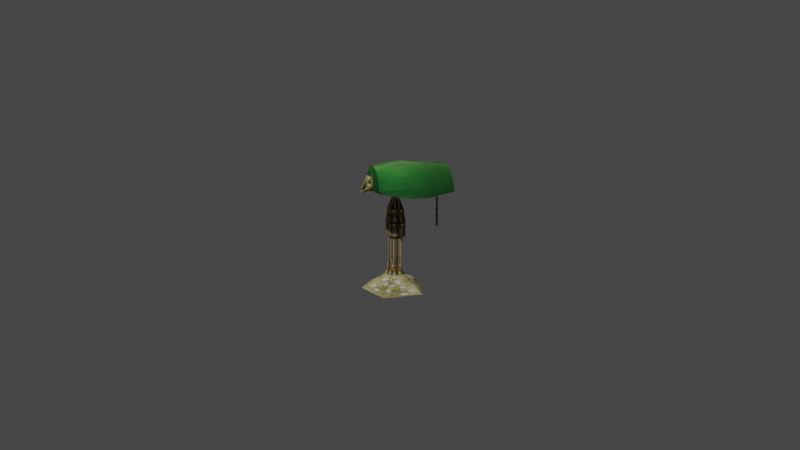 # Source: ps1_brass_bankers_desk_lamp.blend  (saved by Blender 2.93.20; exported with 4.5.12 LTS)
import bpy
from mathutils import Matrix  # noqa: F401  (used for matrix-valued properties, if any)

bpy.ops.wm.read_factory_settings(use_empty=True)
scene = bpy.context.scene
scene.name = 'Scene'

# ---- collections
col_collection = bpy.data.collections.new('Collection'); scene.collection.children.link(col_collection)

# ---- images (referenced by path relative to the original .blend; pixels are not part of the script)
import os
ASSET_DIR = os.environ.get("B2B_ASSET_DIR", "")  # directory of the original .blend (textures are referenced by path, not embedded)
HERE = os.path.dirname(os.path.abspath(__file__))  # packed textures are extracted next to this script under _unpacked/

def load_image(name, relpath, width, height, colorspace="sRGB"):
    """Load a texture the original file referenced (path relative to the .blend, or extracted next to this script)."""
    p = next((c for c in (os.path.join(HERE, relpath), os.path.join(ASSET_DIR, relpath)) if relpath and os.path.exists(c)), "")
    if p:
        img = bpy.data.images.load(p, check_existing=True)
        img.name = name
    else:  # same state as the original file: an image datablock whose file is absent (Cycles renders it pink)
        img = bpy.data.images.new(name, width, height)
        img.source = "FILE"
        img.filepath = "//" + (relpath or name)
    img.colorspace_settings.name = colorspace
    return img
img_lamp_uv_dev_png = load_image('lamp_uv_dev.png', '_unpacked/lamp_uv_dev.82d1dbc5.png', 512, 512, 'sRGB')

# ---- materials (node trees are filled in below, after node groups)
mat_material = bpy.data.materials.new('Material')
mat_material.alpha_threshold = 0.0
mat_material.use_transparent_shadow = False
mat_material.line_color = (0.0, 0.0, 0.0, 1.0)

# ---- material node trees
mat_material.use_nodes = True; mat_material.node_tree.nodes.clear()
_N = mat_material.node_tree.nodes; _L = mat_material.node_tree.links
n0 = _N.new('ShaderNodeOutputMaterial'); n0.name = 'Material Output'; n0.location = (300, 300)
n1 = _N.new('ShaderNodeBsdfPrincipled'); n1.name = 'Principled BSDF'; n1.location = (10, 300)
n1.distribution = 'GGX'
n1.subsurface_method = 'BURLEY'
n1.inputs[2].default_value = 0.4853
n1.inputs[3].default_value = 1.45
n1.inputs[13].default_value = 0.0
n1.inputs[27].default_value = (0.0, 0.0, 0.0, 1.0)
n1.inputs[28].default_value = 1.0
n2 = _N.new('ShaderNodeTexImage'); n2.name = 'Image Texture'; n2.location = (-280, 280)
n2.image = img_lamp_uv_dev_png
n2.interpolation = 'Closest'
_L.new(n1.outputs[0], n0.inputs[0])
_L.new(n2.outputs[0], n1.inputs[0])
n0.is_active_output = True

# ---- world
world_world = bpy.data.worlds.new('World'); scene.world = world_world
world_world.use_nodes = True; world_world.node_tree.nodes.clear()
_N = world_world.node_tree.nodes; _L = world_world.node_tree.links
n0 = _N.new('ShaderNodeOutputWorld'); n0.name = 'World Output'; n0.location = (300, 300)
n1 = _N.new('ShaderNodeBackground'); n1.name = 'Background'; n1.location = (10, 300)
n1.inputs[0].default_value = (0.05088, 0.05088, 0.05088, 1.0)
_L.new(n1.outputs[0], n0.inputs[0])
n0.is_active_output = True
world_world.color = (0.05088, 0.05088, 0.05088)
world_world.use_sun_shadow = False
world_world.sun_shadow_jitter_overblur = 0.0

# ---- cameras
cam_camera = bpy.data.cameras.new('Camera')
cam_camera.clip_end = 100.0
cam_camera.lens = 26.74
cam_camera.ortho_scale = 7.314

# ---- lights
light_light = bpy.data.lights.new('Light', 'POINT')
light_light.transmission_factor = 0.0
light_light.energy = 1000.0
light_light.shadow_soft_size = 0.1
light_light.shadow_maximum_resolution = 0.006
light_light.use_absolute_resolution = True

# ---- meshes
me_cube = bpy.data.meshes.new('Cube')
me_cube.from_pydata([(0.05218, 0.05131, 0.4814), (0.05218, 0.05131, 0.377), (0.05218, -0.05306, 0.4814), (0.05218, -0.05306, 0.377), (-0.05218, 0.05131, 0.4814), (-0.05218, 0.05131, 0.377), (-0.05218, -0.05306, 0.4814), (-0.05218, -0.05306, 0.377), (0.04472, -0.04559, 0.518), (-0.04472, -0.04559, 0.518), (0.04472, 0.04384, 0.518), (-0.04472, 0.04384, 0.518), (0.04472, -0.04559, 0.5493), (-0.04472, -0.04559, 0.5493), (0.04472, 0.04384, 0.5493), (-0.04472, 0.04384, 0.5493), (0.0213, -0.02218, 0.6235), (-0.0213, -0.02218, 0.6235), (0.0213, 0.02042, 0.6235), (-0.0213, 0.02042, 0.6235), (0.0213, -0.02218, 0.6404), (-0.0213, -0.02218, 0.6404), (0.0213, 0.02042, 0.6404), (-0.0213, 0.02042, 0.6404), (0.0213, -0.02218, 0.6563), (-0.0213, -0.02218, 0.6563), (0.0213, 0.02042, 0.6563), (-0.0213, 0.02042, 0.6563), (0.0213, -0.02218, 0.6716), (-0.0213, -0.02218, 0.6716), (-0.0213, 0.02042, 0.6716), (-0.03654, 0.03566, 0.36), (-0.03654, -0.03741, 0.36), (0.03654, 0.03566, 0.36), (0.03654, -0.03741, 0.36), (-0.03655, -0.04386, 0.3111), (0.03655, 0.03566, 0.3105), (0.03655, -0.03741, 0.3105), (-0.03655, 0.04211, 0.2412), (0.03655, 0.03566, 0.2407), (0.03655, -0.03741, 0.2407), (-0.03655, 0.04211, 0.3111), (-0.03655, -0.04386, 0.2412), (-0.03122, 0.04466, 0.1755), (-0.03122, -0.04641, 0.1755), (0.0259, 0.02769, 0.1755), (0.0259, -0.02944, 0.1755), (0.04122, -0.04092, 0.1081), (-0.03888, 0.06297, 0.1081), (0.1634, 0.1308, 0.001182), (-0.03888, -0.06472, 0.1081), (0.04122, 0.03917, 0.1081), (0.113, 0.09299, 0.05614), (0.113, -0.09475, 0.05614), (-0.07476, -0.1505, 0.05614), (-0.07476, 0.1488, 0.05614), (-0.09997, -0.2108, 0.001182), (0.1634, -0.1326, 0.001182), (-0.09997, 0.2091, 0.001182), (0.348, 0.2094, 0.8697), (0.3207, -0.2351, 0.8652), (0.3856, 0.2072, 0.8563), (0.3573, -0.2373, 0.8522), (0.4198, 0.2052, 0.8359), (0.3907, -0.2392, 0.8322), (0.4494, 0.2035, 0.8092), (0.4196, -0.2409, 0.8062), (0.4732, 0.2021, 0.7772), (0.4429, -0.2423, 0.7749), (0.4904, 0.2011, 0.7412), (0.4597, -0.2433, 0.7398), (0.521, 0.04024, 0.6997), (0.5205, -0.06574, 0.6982), (0.2688, 0.2141, 0.8733), (0.3077, 0.1761, 0.8765), (0.2638, 0.1765, 0.8742), (-0.0213, 0.2415, 0.69), (-0.0213, 0.2415, 0.6716), (0.0213, 0.2415, 0.6716), (0.0213, 0.2415, 0.69), (0.0213, -0.2404, 0.6716), (0.0213, -0.2404, 0.69), (-0.0213, -0.2404, 0.69), (-0.0213, -0.2404, 0.6716), (0.0213, 0.02042, 0.69), (-0.0213, 0.02042, 0.69), (-0.0213, -0.02218, 0.69), (0.0213, -0.02218, 0.69), (0.0213, 0.02042, 0.6716), (0.07519, 0.04399, 0.6823), (0.07476, -0.06199, 0.6831), (0.1019, 0.2237, 0.7209), (0.08041, -0.2212, 0.7199), (0.1152, 0.223, 0.7585), (0.09341, -0.2219, 0.7567), (0.1356, 0.2218, 0.7928), (0.1133, -0.2231, 0.7901), (0.1623, 0.2203, 0.8224), (0.1393, -0.2246, 0.8191), (0.1942, 0.2184, 0.8463), (0.1705, -0.2264, 0.8424), (0.2302, 0.2163, 0.8635), (0.2056, -0.2284, 0.8592), (-0.135, -0.004464, 0.05614), (0.2433, -0.2306, 0.8687), (0.3086, 0.2117, 0.8754), (0.2822, -0.2329, 0.8708), (0.2792, 0.181, 0.8749), (-0.09914, -0.00224, 0.1081), (0.2781, 0.1764, 0.875), (-0.1602, -0.007683, 0.001182), (0.3013, 0.2122, 0.875), (0.2698, 0.1763, 0.4906), (0.2711, 0.186, 0.4911), (0.2801, 0.1858, 0.4907), (0.2792, 0.176, 0.4903), (0.2616, 0.1728, 0.4895), (0.2649, 0.1885, 0.4906), (0.2879, 0.1879, 0.4897), (0.2857, 0.172, 0.4886), (0.2614, 0.1729, 0.4794), (0.2647, 0.1886, 0.4805), (0.2878, 0.1879, 0.4797), (0.2856, 0.1721, 0.4785), (0.0213, 0.2298, 0.69), (0.0213, 0.2301, 0.6716), (0.0213, -0.232, 0.6716), (0.0213, -0.2321, 0.69), (0.2853, -0.2374, 0.8127), (0.2853, -0.2736, 0.8127), (0.2996, 0.2167, 0.7386), (0.2996, 0.2608, 0.7386), (0.3004, -0.2369, 0.7344), (0.3004, -0.2736, 0.7344), (0.2861, 0.2608, 0.8085), (0.2861, 0.2157, 0.8085), (0.353, 0.04167, 0.8901), (0.3945, 0.04132, 0.8754), (0.4323, 0.041, 0.8529), (0.4649, 0.04072, 0.8234), (0.4912, 0.0405, 0.7881), (0.5102, 0.04034, 0.7484), (0.09957, 0.2239, 0.7046), (0.4944, 0.2008, 0.7253), (0.0815, 0.04394, 0.7259), (0.09619, 0.04382, 0.7674), (0.1187, 0.04363, 0.8053), (0.1481, 0.04339, 0.838), (0.1833, 0.04309, 0.8644), (0.223, 0.04276, 0.8833), (0.3002, 0.1808, 0.876), (0.3095, 0.1807, 0.8765), (0.2656, 0.1811, 0.8742), (0.348, 0.2094, 0.8697), (0.3856, 0.2072, 0.8563), (0.4198, 0.2052, 0.8359), (0.4494, 0.2035, 0.8092), (0.4732, 0.2021, 0.7772), (0.4904, 0.2011, 0.7412), (0.2688, 0.2141, 0.8733), (0.1019, 0.2237, 0.7209), (0.1152, 0.223, 0.7585), (0.1356, 0.2218, 0.7928), (0.1623, 0.2203, 0.8224), (0.1942, 0.2184, 0.8463), (0.2302, 0.2163, 0.8635), (0.3086, 0.2117, 0.8754), (0.3013, 0.2122, 0.875), (0.09957, 0.2239, 0.7046), (0.4944, 0.2008, 0.7253), (0.3941, -0.06466, 0.8761), (0.3526, -0.06431, 0.8908), (0.4318, -0.06498, 0.8536), (0.4645, -0.06526, 0.8241), (0.4908, -0.06548, 0.7888), (0.5097, -0.06565, 0.7491), (0.07897, -0.2211, 0.7099), (0.4621, -0.2435, 0.7236), (0.08108, -0.06204, 0.7267), (0.09576, -0.06216, 0.7682), (0.1183, -0.06235, 0.806), (0.1477, -0.06259, 0.8387), (0.1829, -0.06289, 0.8651), (0.2226, -0.06322, 0.884), (0.2652, -0.06358, 0.8949), (0.3091, -0.06395, 0.8972)], [], [(6, 2, 8, 9), (3, 2, 6, 7), (7, 6, 4, 5), (7, 5, 31, 32), (1, 0, 2, 3), (5, 4, 0, 1), (10, 11, 15, 14), (4, 6, 9, 11), (2, 0, 10, 8), (0, 4, 11, 10), (15, 13, 17, 19), (8, 10, 14, 12), (11, 9, 13, 15), (9, 8, 12, 13), (17, 16, 20, 21), (13, 12, 16, 17), (14, 15, 19, 18), (12, 14, 18, 16), (22, 23, 27, 26), (18, 19, 23, 22), (16, 18, 22, 20), (19, 17, 21, 23), (27, 25, 29, 30), (20, 22, 26, 24), (23, 21, 25, 27), (21, 20, 24, 25), (25, 24, 28, 29), (26, 27, 30, 88), (24, 26, 88, 28), (84, 85, 86, 87), (28, 88, 84, 87), (30, 29, 86, 85), (34, 32, 35, 37), (1, 3, 34, 33), (5, 1, 33, 31), (3, 7, 32, 34), (36, 37, 40, 39), (32, 31, 41, 35), (33, 34, 37, 36), (31, 33, 36, 41), (38, 39, 40, 42), (41, 36, 39, 38), (37, 35, 42, 40), (35, 41, 38, 42), (40, 42, 44, 46), (38, 42, 44, 43), (39, 40, 46, 45), (38, 39, 45, 43), (43, 44, 50, 108, 48), (46, 44, 50, 47), (45, 46, 47, 51), (43, 45, 51, 48), (51, 48, 55, 52), (48, 108, 103, 55), (51, 47, 53, 52), (55, 103, 110, 58), (52, 53, 57, 49), (50, 47, 53, 54), (52, 55, 58, 49), (54, 53, 57, 56), (136, 171, 170, 137), (137, 170, 172, 138), (138, 172, 173, 139), (139, 173, 174, 140), (140, 174, 175, 141), (141, 175, 72, 71), (85, 84, 124, 79, 76), (87, 86, 82, 81, 127), (28, 87, 127, 126), (84, 88, 125, 124), (30, 85, 76, 77), (78, 77, 76, 79), (83, 80, 81, 82), (86, 29, 83, 82), (29, 28, 126, 80, 83), (62, 60, 106, 104, 102, 100, 98, 96, 94, 92, 176, 177, 70, 68, 66, 64), (95, 97, 163, 162), (89, 90, 178, 144), (144, 178, 179, 145), (145, 179, 180, 146), (146, 180, 181, 147), (108, 43, 48), (147, 181, 182, 148), (43, 108, 44), (148, 182, 183, 149), (103, 108, 50, 54), (149, 183, 184, 75, 152), (88, 30, 77, 78, 125), (74, 109, 75, 184, 185), (110, 103, 54, 56), (151, 74, 185, 171, 136), (75, 109, 115, 112), (115, 114, 118, 119), (107, 109, 74, 151, 150), (152, 75, 112, 113), (107, 152, 113, 114), (109, 107, 114, 115), (118, 117, 121, 122), (114, 113, 117, 118), (112, 115, 119, 116), (113, 112, 116, 117), (121, 120, 123, 122), (116, 119, 123, 120), (117, 116, 120, 121), (119, 118, 122, 123), (135, 130, 131, 134), (125, 78, 131, 130), (126, 127, 128, 132), (132, 128, 129, 133), (78, 79, 134, 131), (127, 81, 129, 128), (80, 126, 132, 133), (124, 125, 130, 135), (79, 124, 135, 134), (81, 80, 133, 129), (44, 108, 50), (150, 152, 107), (61, 59, 136, 137), (63, 61, 137, 138), (65, 63, 138, 139), (67, 65, 139, 140), (69, 67, 140, 141), (143, 69, 141, 71), (91, 142, 89, 144), (93, 91, 144, 145), (95, 93, 145, 146), (97, 95, 146, 147), (99, 97, 147, 148), (101, 99, 148, 149), (105, 111, 150, 151), (59, 105, 151, 136), (73, 101, 149, 152), (111, 73, 152, 150), (153, 154, 155, 156, 157, 158, 169, 168, 160, 161, 162, 163, 164, 165, 159, 167, 166), (65, 67, 157, 156), (97, 99, 164, 163), (67, 69, 158, 157), (99, 101, 165, 164), (69, 143, 169, 158), (111, 105, 166, 167), (105, 59, 153, 166), (142, 91, 160, 168), (59, 61, 154, 153), (101, 73, 159, 165), (91, 93, 161, 160), (61, 63, 155, 154), (73, 111, 167, 159), (93, 95, 162, 161), (143, 142, 168, 169), (63, 65, 156, 155), (56, 57, 110), (49, 57, 110), (58, 110, 49), (60, 62, 170, 171), (62, 64, 172, 170), (64, 66, 173, 172), (66, 68, 174, 173), (68, 70, 175, 174), (70, 177, 72, 175), (176, 92, 178, 90), (92, 94, 179, 178), (94, 96, 180, 179), (96, 98, 181, 180), (98, 100, 182, 181), (100, 102, 183, 182), (102, 104, 184, 183), (104, 106, 185, 184), (106, 60, 171, 185), (109, 75, 152, 107)])
_uv = me_cube.uv_layers.new(name='UVMap')
_uv.uv.foreach_set('vector', [0.6951, 0.5629, 0.7641, 0.5639, 0.7581, 0.5929, 0.7009, 0.5921, 0.7652, 0.4817, 0.7641, 0.5639, 0.6951, 0.5629, 0.6962, 0.4808, 0.6918, 0.4944, 0.6918, 0.555, 0.774, 0.555, 0.774, 0.4944, 0.7742, 0.5546, 0.6919, 0.5546, 0.7043, 0.5364, 0.7619, 0.5364, 0.7696, 0.492, 0.7705, 0.5572, 0.6883, 0.5572, 0.6873, 0.492, 0.7669, 0.4743, 0.7669, 0.5565, 0.6933, 0.5563, 0.6933, 0.4741, 0.6988, 0.5854, 0.7606, 0.5856, 0.7606, 0.6102, 0.6988, 0.61, 0.6875, 0.5676, 0.7697, 0.5676, 0.7642, 0.589, 0.6937, 0.589, 0.6883, 0.5572, 0.7705, 0.5572, 0.7649, 0.5836, 0.6944, 0.5836, 0.6933, 0.5563, 0.7669, 0.5565, 0.7606, 0.5856, 0.6988, 0.5854, 0.7, 0.6092, 0.7605, 0.6092, 0.7477, 0.6581, 0.7142, 0.6581, 0.6944, 0.5836, 0.7649, 0.5836, 0.7651, 0.6031, 0.6947, 0.6031, 0.6958, 0.589, 0.7663, 0.589, 0.7663, 0.6072, 0.6958, 0.6072, 0.7009, 0.5809, 0.7581, 0.5817, 0.7578, 0.6063, 0.7006, 0.6055, 0.4291, 0.8922, 0.4627, 0.8934, 0.4621, 0.9067, 0.4286, 0.9055, 0.7006, 0.6167, 0.7578, 0.6175, 0.7393, 0.6765, 0.719, 0.6761, 0.6988, 0.61, 0.7606, 0.6102, 0.741, 0.6695, 0.716, 0.6694, 0.6947, 0.6031, 0.7651, 0.6031, 0.7471, 0.6607, 0.7135, 0.6607, 0.4622, 0.9218, 0.4287, 0.9217, 0.4287, 0.9092, 0.4622, 0.9093, 0.4622, 0.9351, 0.4287, 0.935, 0.4287, 0.9217, 0.4622, 0.9218, 0.4623, 0.9254, 0.4287, 0.9254, 0.4286, 0.9149, 0.4622, 0.9149, 0.4288, 0.8913, 0.4623, 0.8913, 0.4623, 0.901, 0.4288, 0.901, 0.4288, 0.9102, 0.4623, 0.9102, 0.4623, 0.9191, 0.4288, 0.9191, 0.4622, 0.9149, 0.4286, 0.9149, 0.4285, 0.905, 0.462, 0.905, 0.4288, 0.901, 0.4623, 0.901, 0.4623, 0.9102, 0.4288, 0.9102, 0.4286, 0.9055, 0.4621, 0.9067, 0.4616, 0.9192, 0.4281, 0.9179, 0.4281, 0.9179, 0.4616, 0.9192, 0.4612, 0.9312, 0.4277, 0.93, 0.4622, 0.9093, 0.4287, 0.9092, 0.4287, 0.8971, 0.4622, 0.8972, 0.462, 0.905, 0.4285, 0.905, 0.4283, 0.8954, 0.4619, 0.8954, 0.4429, 0.7084, 0.4155, 0.708, 0.4155, 0.6745, 0.4429, 0.6748, 0.4619, 0.8954, 0.4283, 0.8954, 0.4282, 0.8839, 0.4617, 0.8839, 0.4288, 0.9191, 0.4623, 0.9191, 0.4623, 0.9298, 0.4288, 0.9298, 0.763, 0.5081, 0.7054, 0.5088, 0.7043, 0.4702, 0.7625, 0.4702, 0.7716, 0.556, 0.6893, 0.556, 0.7016, 0.5378, 0.7592, 0.5378, 0.7721, 0.5506, 0.69, 0.5503, 0.7015, 0.5375, 0.759, 0.5377, 0.774, 0.5499, 0.6918, 0.5509, 0.7044, 0.5379, 0.762, 0.5371, 0.7589, 0.5026, 0.7013, 0.5018, 0.7013, 0.4568, 0.7589, 0.4577, 0.7658, 0.5146, 0.6885, 0.5165, 0.6832, 0.4748, 0.775, 0.4748, 0.7589, 0.5056, 0.7013, 0.5048, 0.7013, 0.4747, 0.7589, 0.4755, 0.7595, 0.5116, 0.702, 0.5114, 0.702, 0.4735, 0.7606, 0.4729, 0.9493, 0.5003, 0.9322, 0.5393, 0.8746, 0.5393, 0.8575, 0.5003, 0.7606, 0.4729, 0.702, 0.4735, 0.702, 0.4168, 0.7606, 0.4162, 0.7625, 0.4702, 0.7043, 0.4702, 0.7037, 0.4135, 0.7619, 0.4135, 0.7713, 0.4793, 0.6795, 0.4793, 0.6795, 0.4375, 0.7713, 0.4375, 0.7619, 0.4135, 0.7037, 0.4135, 0.7077, 0.3632, 0.7532, 0.3632, 0.7694, 0.4904, 0.6776, 0.4904, 0.6774, 0.4471, 0.7692, 0.4465, 0.7583, 0.4933, 0.7007, 0.4933, 0.7069, 0.4489, 0.7519, 0.4489, 0.7606, 0.4162, 0.702, 0.4168, 0.7099, 0.3665, 0.7557, 0.366, 0.701, 0.1294, 0.701, 0.2012, 0.6562, 0.2157, 0.6259, 0.1664, 0.6562, 0.1151, 0.7532, 0.3632, 0.7077, 0.3632, 0.7005, 0.3096, 0.7643, 0.3095, 0.7531, 0.3643, 0.7081, 0.3643, 0.6986, 0.3148, 0.7617, 0.3148, 0.7557, 0.366, 0.7099, 0.3665, 0.6985, 0.3129, 0.7627, 0.3123, 0.6713, 0.09846, 0.6713, 0.1451, 0.6049, 0.1622, 0.6049, 0.05289, 0.6562, 0.1151, 0.6259, 0.1664, 0.5763, 0.1681, 0.6066, 0.04747, 0.6717, 0.09757, 0.6717, 0.1372, 0.6048, 0.1793, 0.6048, 0.05479, 0.6066, 0.04747, 0.5914, 0.1681, 0.5412, 0.1664, 0.5668, 0.02287, 0.6106, 0.09044, 0.6106, 0.2384, 0.5643, 0.2681, 0.5643, 0.06055, 0.6602, 0.08934, 0.6602, 0.136, 0.5938, 0.1815, 0.5938, 0.07224, 0.5996, 0.09284, 0.5996, 0.2389, 0.5581, 0.2563, 0.5581, 0.05136, 0.5975, 0.06207, 0.5975, 0.2068, 0.5561, 0.2492, 0.5561, 0.04607, 0.4633, 0.484, 0.4652, 0.5675, 0.4943, 0.5665, 0.4924, 0.483, 0.4924, 0.483, 0.4943, 0.5665, 0.5265, 0.5656, 0.5247, 0.4821, 0.5247, 0.4821, 0.5265, 0.5656, 0.5606, 0.5647, 0.5588, 0.4812, 0.5588, 0.4812, 0.5606, 0.5647, 0.5953, 0.5638, 0.5934, 0.4803, 0.5934, 0.4803, 0.5953, 0.5638, 0.6292, 0.563, 0.6274, 0.4796, 0.6224, 0.4808, 0.6243, 0.5643, 0.6613, 0.5636, 0.658, 0.4801, 0.9346, 0.7514, 0.9559, 0.7518, 0.9559, 0.9168, 0.9559, 0.926, 0.9346, 0.9256, 0.9555, 0.9381, 0.9341, 0.9377, 0.9341, 0.7657, 0.9555, 0.7661, 0.9555, 0.7727, 0.9386, 0.7614, 0.9501, 0.7612, 0.9501, 0.9266, 0.9386, 0.9267, 0.9533, 0.7084, 0.9418, 0.7086, 0.9418, 0.5434, 0.9533, 0.5434, 0.9471, 0.713, 0.9364, 0.713, 0.9364, 0.5388, 0.9471, 0.5388, 0.9544, 0.5484, 0.9466, 0.581, 0.9325, 0.5777, 0.9403, 0.5451, 0.9443, 0.5422, 0.9516, 0.575, 0.9374, 0.5781, 0.9302, 0.5453, 0.935, 0.7461, 0.9457, 0.7461, 0.9457, 0.9181, 0.935, 0.9181, 0.9335, 0.7471, 0.9512, 0.7471, 0.9512, 0.9124, 0.9512, 0.9191, 0.9335, 0.9191, 0.5594, 0.4778, 0.5482, 0.5063, 0.5427, 0.5363, 0.5432, 0.5669, 0.5497, 0.5967, 0.5619, 0.6247, 0.5793, 0.6498, 0.6014, 0.6709, 0.6272, 0.6874, 0.6557, 0.6985, 0.6635, 0.6999, 0.6635, 0.3987, 0.6508, 0.4003, 0.6226, 0.4125, 0.5974, 0.43, 0.5761, 0.452, 0.2466, 0.4212, 0.2466, 0.4212, 0.2466, 0.4212, 0.2466, 0.4212, 0.5303, 0.1436, 0.5262, 0.227, 0.5023, 0.2264, 0.5064, 0.1429, 0.5064, 0.1429, 0.5023, 0.2264, 0.474, 0.2255, 0.4781, 0.142, 0.4781, 0.142, 0.474, 0.2255, 0.4423, 0.2244, 0.4464, 0.1409, 0.4464, 0.1409, 0.4423, 0.2244, 0.4085, 0.2231, 0.4126, 0.1396, 0.7587, 0.3189, 0.6937, 0.3705, 0.6952, 0.3318, 0.4126, 0.1396, 0.4085, 0.2231, 0.3739, 0.2217, 0.378, 0.1382, 0.696, 0.3675, 0.7288, 0.3016, 0.7596, 0.3677, 0.378, 0.1382, 0.3739, 0.2217, 0.3398, 0.2202, 0.3438, 0.1367, 0.5938, 0.05224, 0.6399, 0.07055, 0.6478, 0.1279, 0.5752, 0.1699, 0.3438, 0.1367, 0.3398, 0.2202, 0.3075, 0.2187, 0.3268, 0.02994, 0.3258, 0.02629, 0.9512, 0.7135, 0.9335, 0.7135, 0.9335, 0.5393, 0.9512, 0.5393, 0.9512, 0.5483, 0.2976, 0.02852, 0.3173, 0.02948, 0.3268, 0.02994, 0.3075, 0.2187, 0.2782, 0.2172, 0.5607, 0.0401, 0.5938, 0.05224, 0.5752, 0.1699, 0.5413, 0.1875, 0.2966, 0.02482, 0.2976, 0.02852, 0.2782, 0.2172, 0.2531, 0.2158, 0.2572, 0.1324, 0.07975, 0.5806, 0.06852, 0.581, 0.08661, 0.03729, 0.09789, 0.03769, 0.6046, 0.2473, 0.6295, 0.2462, 0.6353, 0.2528, 0.5949, 0.2542, 0.3168, 0.02584, 0.3173, 0.02948, 0.2976, 0.02852, 0.2966, 0.02482, 0.3028, 0.02514, 0.08168, 0.5769, 0.07029, 0.5765, 0.0781, 0.2497, 0.09175, 0.2497, 0.08082, 0.6239, 0.0701, 0.6235, 0.08745, 0.0659, 0.09814, 0.06547, 0.08824, 0.6703, 0.07605, 0.6701, 0.08592, 0.0135, 0.102, 0.01275, 0.5833, 0.1026, 0.5833, 0.1301, 0.5754, 0.13, 0.5754, 0.1026, 0.6295, 0.2462, 0.6297, 0.2387, 0.6358, 0.2335, 0.6353, 0.2528, 0.6049, 0.2395, 0.6046, 0.2473, 0.5949, 0.2542, 0.5956, 0.2341, 0.5562, 0.246, 0.5554, 0.2212, 0.5617, 0.2118, 0.5617, 0.252, 0.5896, 0.247, 0.5891, 0.2267, 0.6008, 0.2266, 0.6008, 0.2471, 0.5808, 0.1033, 0.5808, 0.1323, 0.5728, 0.1323, 0.5728, 0.1033, 0.5834, 0.2377, 0.5832, 0.224, 0.5894, 0.2236, 0.5896, 0.2373, 0.5952, 0.2319, 0.6094, 0.2316, 0.6098, 0.2373, 0.5957, 0.2376, 0.4468, 0.6751, 0.4465, 0.7252, 0.4117, 0.7252, 0.4112, 0.6751, 0.4507, 0.9048, 0.4417, 0.9048, 0.4401, 0.7264, 0.4617, 0.7241, 0.4633, 0.9428, 0.4492, 0.9397, 0.4005, 0.7159, 0.4633, 0.7177, 0.444, 0.6728, 0.4437, 0.7158, 0.4151, 0.7157, 0.4151, 0.6727, 0.4582, 0.9029, 0.4441, 0.8995, 0.4117, 0.6819, 0.4582, 0.679, 0.4635, 0.9445, 0.4476, 0.9445, 0.4404, 0.7184, 0.4601, 0.7188, 0.4516, 0.8951, 0.4449, 0.8952, 0.4449, 0.7166, 0.4607, 0.7159, 0.4492, 0.7215, 0.4578, 0.7139, 0.4602, 0.9208, 0.4405, 0.9244, 0.4445, 0.7275, 0.4537, 0.7275, 0.464, 0.9518, 0.4284, 0.9518, 0.4517, 0.952, 0.4372, 0.9556, 0.4156, 0.6874, 0.4513, 0.6863, 0.7619, 0.3662, 0.7119, 0.3126, 0.7574, 0.3123, 0.3028, 0.02514, 0.3258, 0.02629, 0.3168, 0.02584, 0.4994, 0.3524, 0.473, 0.3518, 0.4666, 0.484, 0.4957, 0.483, 0.5286, 0.3529, 0.4994, 0.3524, 0.4957, 0.483, 0.5279, 0.4821, 0.5596, 0.3532, 0.5286, 0.3529, 0.5279, 0.4821, 0.562, 0.4812, 0.591, 0.3534, 0.5596, 0.3532, 0.562, 0.4812, 0.5967, 0.4803, 0.6218, 0.3534, 0.591, 0.3534, 0.5967, 0.4803, 0.6306, 0.4796, 0.6337, 0.3533, 0.6218, 0.3534, 0.6306, 0.4796, 0.6662, 0.4789, 0.5024, 0.0006655, 0.5113, 0.0008137, 0.5303, 0.1436, 0.5064, 0.1429, 0.4767, 0.0003731, 0.5024, 0.0006655, 0.5064, 0.1429, 0.4781, 0.142, 0.448, 0.0001599, 0.4767, 0.0003731, 0.4781, 0.142, 0.4464, 0.1409, 0.4173, 3.388e-05, 0.448, 0.0001599, 0.4464, 0.1409, 0.4126, 0.1396, 0.3858, 0.0, 0.4173, 3.388e-05, 0.4126, 0.1396, 0.378, 0.1382, 0.3548, 5.962e-05, 0.3858, 0.0, 0.378, 0.1382, 0.3438, 0.1367, 0.2989, 0.0004465, 0.3037, 0.0004034, 0.3028, 0.02514, 0.2966, 0.02482, 0.2761, 0.0007588, 0.2989, 0.0004465, 0.2966, 0.02482, 0.2572, 0.1324, 0.3255, 0.0002104, 0.3548, 5.962e-05, 0.3438, 0.1367, 0.3258, 0.02629, 0.3037, 0.0004034, 0.3255, 0.0002104, 0.3258, 0.02629, 0.3028, 0.02514, 0.5415, 0.4985, 0.5535, 0.4694, 0.571, 0.4432, 0.5932, 0.421, 0.6193, 0.4035, 0.6483, 0.3914, 0.661, 0.3889, 0.661, 0.701, 0.6483, 0.6985, 0.6193, 0.6865, 0.5932, 0.669, 0.571, 0.6468, 0.5535, 0.6207, 0.5415, 0.5916, 0.5353, 0.5608, 0.5353, 0.535, 0.5353, 0.5293, 0.2466, 0.4212, 0.2466, 0.4212, 0.2466, 0.4212, 0.2466, 0.4212, 0.2466, 0.4212, 0.2466, 0.4212, 0.2466, 0.4212, 0.2466, 0.4212, 0.2466, 0.4212, 0.2466, 0.4212, 0.2466, 0.4212, 0.2466, 0.4212, 0.2466, 0.4212, 0.2466, 0.4212, 0.2466, 0.4212, 0.2466, 0.4212, 0.2466, 0.4212, 0.2466, 0.4212, 0.2466, 0.4212, 0.2466, 0.4212, 0.2466, 0.4212, 0.2466, 0.4212, 0.2466, 0.4212, 0.2466, 0.4212, 0.2466, 0.4212, 0.2466, 0.4212, 0.2466, 0.4212, 0.2466, 0.4212, 0.2466, 0.4212, 0.2466, 0.4212, 0.2466, 0.4212, 0.2466, 0.4212, 0.2466, 0.4212, 0.2466, 0.4212, 0.2466, 0.4212, 0.2466, 0.4212, 0.2466, 0.4212, 0.2466, 0.4212, 0.2466, 0.4212, 0.2466, 0.4212, 0.2466, 0.4212, 0.2466, 0.4212, 0.2466, 0.4212, 0.2466, 0.4212, 0.2466, 0.4212, 0.2466, 0.4212, 0.2466, 0.4212, 0.2466, 0.4212, 0.2466, 0.4212, 0.2466, 0.4212, 0.2466, 0.4212, 0.2466, 0.4212, 0.2466, 0.4212, 0.2466, 0.4212, 0.2466, 0.4212, 0.2466, 0.4212, 0.2466, 0.4212, 0.2466, 0.4212, 0.2466, 0.4212, 0.2466, 0.4212, 0.2466, 0.4212, 0.2466, 0.4212, 0.2466, 0.4212, 0.2466, 0.4212, 0.5454, 0.1085, 0.6769, 0.1068, 0.5615, 0.2266, 0.6846, 0.1136, 0.57, 0.202, 0.5509, 0.06477, 0.5697, 0.1642, 0.655, 0.08996, 0.655, 0.2422, 0.4693, 0.6214, 0.4951, 0.622, 0.4937, 0.4853, 0.4646, 0.4863, 0.4945, 0.6909, 0.5231, 0.6914, 0.5253, 0.5533, 0.4931, 0.5542, 0.512, 0.6969, 0.5422, 0.6972, 0.5484, 0.5579, 0.5143, 0.5588, 0.552, 0.669, 0.5827, 0.6691, 0.5929, 0.5287, 0.5582, 0.5296, 0.5883, 0.6384, 0.6183, 0.6384, 0.6323, 0.4972, 0.5984, 0.498, 0.6645, 0.6316, 0.6532, 0.6315, 0.6134, 0.4897, 0.6504, 0.4905, 0.5053, 0.3518, 0.4998, 0.3517, 0.5023, 0.2264, 0.5262, 0.227, 0.4998, 0.3517, 0.4747, 0.3514, 0.474, 0.2255, 0.5023, 0.2264, 0.4747, 0.3514, 0.4467, 0.3512, 0.4423, 0.2244, 0.474, 0.2255, 0.4467, 0.3512, 0.4167, 0.3511, 0.4085, 0.2231, 0.4423, 0.2244, 0.4167, 0.3511, 0.386, 0.351, 0.3739, 0.2217, 0.4085, 0.2231, 0.386, 0.351, 0.3557, 0.3511, 0.3398, 0.2202, 0.3739, 0.2217, 0.3557, 0.3511, 0.3271, 0.3512, 0.3075, 0.2187, 0.3398, 0.2202, 0.3271, 0.3512, 0.3011, 0.3515, 0.2782, 0.2172, 0.3075, 0.2187, 0.3077, 0.3445, 0.2855, 0.3448, 0.2597, 0.2089, 0.2848, 0.2102, 0.4082, 0.0957, 0.4082, 0.0957, 0.4082, 0.0957, 0.4082, 0.0957])
me_cube.materials.append(mat_material)
me_cube.use_remesh_preserve_volume = False
me_cube.use_remesh_preserve_attributes = False
me_cube.use_mirror_vertex_groups = False
me_cube.update()

# ---- objects
ob_lamp = bpy.data.objects.new('lamp', me_cube)
ob_light = bpy.data.objects.new('Light', light_light)
ob_camera = bpy.data.objects.new('Camera', cam_camera)

# ---- transforms, parenting, visibility, modifiers, constraints
ob_lamp.location = (0.0, 0.0, 0.0)
ob_lamp.lock_rotations_4d = False
ob_lamp.empty_display_type = 'ARROWS'
ob_lamp.lineart.crease_threshold = 0.0
ob_light.location = (4.076, -3.805, 5.904)
ob_light.rotation_euler = (0.6503, 0.05522, 1.866)
ob_light.lock_rotations_4d = False
ob_light.empty_display_type = 'ARROWS'
ob_light.color = (0.0, 0.0, 0.0, 0.0)
ob_light.lineart.crease_threshold = 0.0
ob_camera.location = (3.653, -1.179, 1.235)
ob_camera.rotation_euler = (1.367, -0.0, 1.251)
ob_camera.lock_rotations_4d = False
ob_camera.empty_display_type = 'ARROWS'
ob_camera.color = (0.0, 0.0, 0.0, 0.0)
ob_camera.display_type = 'WIRE'
ob_camera.lineart.crease_threshold = 0.0

# ---- collection membership
col_collection.objects.link(ob_lamp)
col_collection.objects.link(ob_light)
col_collection.objects.link(ob_camera)

# ---- scene / render settings (as saved in the file)
scene.camera = ob_camera
scene.frame_start = 1; scene.frame_end = 250; scene.frame_set(1)
scene.render.engine = 'BLENDER_EEVEE_NEXT'
scene.cycles.use_denoising = False
scene.cycles.samples = 128
scene.cycles.sampling_pattern = 'TABULATED_SOBOL'
scene.cycles.use_adaptive_sampling = False
scene.cycles.use_light_tree = False
scene.view_settings.view_transform = 'Filmic'
bpy.context.view_layer.update()
